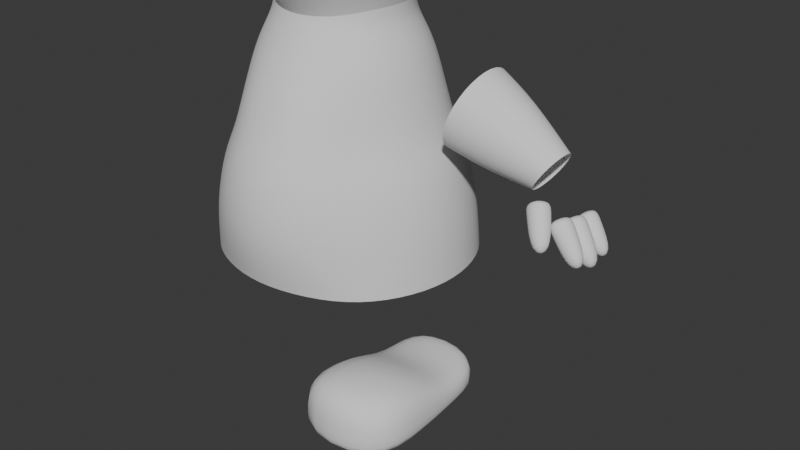 # Source: TETEC2_Tubby.blend  (saved by Blender 4.2.66; exported with 4.5.12 LTS)
import bpy
from mathutils import Matrix  # noqa: F401  (used for matrix-valued properties, if any)

bpy.ops.wm.read_factory_settings(use_empty=True)
scene = bpy.context.scene
scene.name = 'Scene'

# ---- collections
col_corpo = bpy.data.collections.new('Corpo'); scene.collection.children.link(col_corpo)
col_ref = bpy.data.collections.new('Ref'); scene.collection.children.link(col_ref)

# ---- world
world_world = bpy.data.worlds.new('World'); scene.world = world_world
world_world.use_nodes = True; world_world.node_tree.nodes.clear()
_N = world_world.node_tree.nodes; _L = world_world.node_tree.links
n0 = _N.new('ShaderNodeOutputWorld'); n0.name = 'World Output'; n0.location = (300, 300)
n1 = _N.new('ShaderNodeBackground'); n1.name = 'Background'; n1.location = (10, 300)
n1.inputs[0].default_value = (0.05088, 0.05088, 0.05088, 1.0)
_L.new(n1.outputs[0], n0.inputs[0])
n0.is_active_output = True
world_world.color = (0.05088, 0.05088, 0.05088)
world_world.sun_shadow_jitter_overblur = 0.0

# ---- meshes
me_circle = bpy.data.meshes.new('Circle')
me_circle.from_pydata([(0.0, 0.9646, -0.004491), (0.0, -1.098, 0.02005), (0.3827, -0.9942, 0.01443), (0.7071, -0.7071, 0.0), (0.9239, -0.3827, 0.0), (1.0, 0.0, 0.0), (0.9239, 0.3827, 0.0), (0.7071, 0.7071, 0.0), (0.3827, 0.8799, -0.007217), (0.0, 0.8788, 0.3951), (0.0, -1.032, 0.4376), (0.3449, -0.9354, 0.4284), (0.6372, -0.6372, 0.4248), (0.8326, -0.3449, 0.4248), (0.9012, -9.097e-10, 0.4248), (0.8326, 0.3449, 0.4248), (0.6372, 0.6012, 0.4248), (0.3449, 0.8102, 0.4003), (0.0, 0.8324, 0.6094), (0.0, -0.9341, 0.6145), (0.3061, -0.8708, 0.6125), (0.5657, -0.5657, 0.598), (0.7391, -0.3061, 0.598), (0.8, -2.299e-08, 0.598), (0.7391, 0.3061, 0.598), (0.5657, 0.5657, 0.598), (0.3061, 0.7715, 0.6146), (0.0, 0.8429, -0.3945), (0.0, -0.9915, -0.3758), (0.4018, -0.8973, -0.3904), (0.7315, -0.7185, -0.394), (0.9518, -0.3889, -0.394), (1.029, 5.269e-08, -0.394), (0.9518, 0.3889, -0.394), (0.7315, 0.7185, -0.394), (0.4018, 0.7656, -0.3984), (0.0, 0.7123, 0.9565), (0.0, -0.785, 0.9674), (0.2726, -0.7428, 0.9654), (0.5036, -0.5036, 0.9618), (0.658, -0.2726, 0.9618), (0.7123, -8.201e-08, 0.9618), (0.658, 0.2726, 0.9618), (0.5036, 0.5036, 0.9618), (0.2726, 0.658, 0.9618), (0.0, 0.6376, 1.206), (0.0, -0.6376, 1.206), (0.244, -0.589, 1.211), (0.4508, -0.4508, 1.211), (0.589, -0.244, 1.211), (0.6376, -8.021e-08, 1.211), (0.589, 0.244, 1.211), (0.4508, 0.4508, 1.211), (0.244, 0.589, 1.211), (0.0, 0.5183, 1.409), (0.0, -0.5183, 1.409), (0.1984, -0.4789, 1.414), (0.3665, -0.3665, 1.414), (0.4789, -0.1984, 1.414), (0.5183, -7.361e-08, 1.414), (0.4789, 0.1984, 1.414), (0.3665, 0.3665, 1.414), (0.1984, 0.4789, 1.414), (0.0, 0.515, 1.528), (0.0, -0.4934, 1.476), (0.1971, -0.4542, 1.481), (0.3642, -0.3496, 1.504), (0.4758, -0.1971, 1.533), (0.515, -7.353e-08, 1.533), (0.4758, 0.1971, 1.533), (0.3642, 0.3642, 1.533), (0.1971, 0.4758, 1.533)], [], [(7, 16, 15, 6), (8, 17, 16, 7), (0, 9, 17, 8), (2, 11, 10, 1), (3, 12, 11, 2), (4, 13, 12, 3), (5, 14, 13, 4), (6, 15, 14, 5), (14, 23, 22, 13), (15, 24, 23, 14), (16, 25, 24, 15), (17, 26, 25, 16), (9, 18, 26, 17), (11, 20, 19, 10), (12, 21, 20, 11), (13, 22, 21, 12), (4, 31, 32, 5), (5, 32, 33, 6), (6, 33, 34, 7), (7, 34, 35, 8), (8, 35, 27, 0), (1, 28, 29, 2), (2, 29, 30, 3), (3, 30, 31, 4), (26, 44, 43, 25), (18, 36, 44, 26), (20, 38, 37, 19), (21, 39, 38, 20), (22, 40, 39, 21), (23, 41, 40, 22), (24, 42, 41, 23), (25, 43, 42, 24), (40, 49, 48, 39), (41, 50, 49, 40), (42, 51, 50, 41), (43, 52, 51, 42), (44, 53, 52, 43), (36, 45, 53, 44), (38, 47, 46, 37), (39, 48, 47, 38), (45, 54, 62, 53), (47, 56, 55, 46), (48, 57, 56, 47), (49, 58, 57, 48), (50, 59, 58, 49), (51, 60, 59, 50), (52, 61, 60, 51), (53, 62, 61, 52), (60, 69, 68, 59), (61, 70, 69, 60), (62, 71, 70, 61), (54, 63, 71, 62), (56, 65, 64, 55), (57, 66, 65, 56), (58, 67, 66, 57), (59, 68, 67, 58)])
me_circle.polygons.foreach_set('use_smooth', [True] * 56)
_uv = me_circle.uv_layers.new(name='UVMap')
_uv.uv.foreach_set('vector', [0.0, 0.0, 0.0, 0.0, 0.0, 0.0, 0.0, 0.0, 0.0, 0.0, 0.0, 0.0, 0.0, 0.0, 0.0, 0.0, 0.0, 0.0, 0.0, 0.0, 0.0, 0.0, 0.0, 0.0, 0.0, 0.0, 0.0, 0.0, 0.0, 0.0, 0.0, 0.0, 0.0, 0.0, 0.0, 0.0, 0.0, 0.0, 0.0, 0.0, 0.0, 0.0, 0.0, 0.0, 0.0, 0.0, 0.0, 0.0, 0.0, 0.0, 0.0, 0.0, 0.0, 0.0, 0.0, 0.0, 0.0, 0.0, 0.0, 0.0, 0.0, 0.0, 0.0, 0.0, 0.0, 0.0, 0.0, 0.0, 0.0, 0.0, 0.0, 0.0, 0.0, 0.0, 0.0, 0.0, 0.0, 0.0, 0.0, 0.0, 0.0, 0.0, 0.0, 0.0, 0.0, 0.0, 0.0, 0.0, 0.0, 0.0, 0.0, 0.0, 0.0, 0.0, 0.0, 0.0, 0.0, 0.0, 0.0, 0.0, 0.0, 0.0, 0.0, 0.0, 0.0, 0.0, 0.0, 0.0, 0.0, 0.0, 0.0, 0.0, 0.0, 0.0, 0.0, 0.0, 0.0, 0.0, 0.0, 0.0, 0.0, 0.0, 0.0, 0.0, 0.0, 0.0, 0.0, 0.0, 0.0, 0.0, 0.0, 0.0, 0.0, 0.0, 0.0, 0.0, 0.0, 0.0, 0.0, 0.0, 0.0, 0.0, 0.0, 0.0, 0.0, 0.0, 0.0, 0.0, 0.0, 0.0, 0.0, 0.0, 0.0, 0.0, 0.0, 0.0, 0.0, 0.0, 0.0, 0.0, 0.0, 0.0, 0.0, 0.0, 0.0, 0.0, 0.0, 0.0, 0.0, 0.0, 0.0, 0.0, 0.0, 0.0, 0.0, 0.0, 0.0, 0.0, 0.0, 0.0, 0.0, 0.0, 0.0, 0.0, 0.0, 0.0, 0.0, 0.0, 0.0, 0.0, 0.0, 0.0, 0.0, 0.0, 0.0, 0.0, 0.0, 0.0, 0.0, 0.0, 0.0, 0.0, 0.0, 0.0, 0.0, 0.0, 0.0, 0.0, 0.0, 0.0, 0.0, 0.0, 0.0, 0.0, 0.0, 0.0, 0.0, 0.0, 0.0, 0.0, 0.0, 0.0, 0.0, 0.0, 0.0, 0.0, 0.0, 0.0, 0.0, 0.0, 0.0, 0.0, 0.0, 0.0, 0.0, 0.0, 0.0, 0.0, 0.0, 0.0, 0.0, 0.0, 0.0, 0.0, 0.0, 0.0, 0.0, 0.0, 0.0, 0.0, 0.0, 0.0, 0.0, 0.0, 0.0, 0.0, 0.0, 0.0, 0.0, 0.0, 0.0, 0.0, 0.0, 0.0, 0.0, 0.0, 0.0, 0.0, 0.0, 0.0, 0.0, 0.0, 0.0, 0.0, 0.0, 0.0, 0.0, 0.0, 0.0, 0.0, 0.0, 0.0, 0.0, 0.0, 0.0, 0.0, 0.0, 0.0, 0.0, 0.0, 0.0, 0.0, 0.0, 0.0, 0.0, 0.0, 0.0, 0.0, 0.0, 0.0, 0.0, 0.0, 0.0, 0.0, 0.0, 0.0, 0.0, 0.0, 0.0, 0.0, 0.0, 0.0, 0.0, 0.0, 0.0, 0.0, 0.0, 0.0, 0.0, 0.0, 0.0, 0.0, 0.0, 0.0, 0.0, 0.0, 0.0, 0.0, 0.0, 0.0, 0.0, 0.0, 0.0, 0.0, 0.0, 0.0, 0.0, 0.0, 0.0, 0.0, 0.0, 0.0, 0.0, 0.0, 0.0, 0.0, 0.0, 0.0, 0.0, 0.0, 0.0, 0.0, 0.0, 0.0, 0.0, 0.0, 0.0, 0.0, 0.0, 0.0, 0.0, 0.0, 0.0, 0.0, 0.0, 0.0, 0.0, 0.0, 0.0, 0.0, 0.0, 0.0, 0.0, 0.0, 0.0, 0.0, 0.0, 0.0, 0.0, 0.0, 0.0, 0.0, 0.0, 0.0, 0.0, 0.0, 0.0, 0.0, 0.0, 0.0, 0.0, 0.0, 0.0, 0.0, 0.0, 0.0, 0.0, 0.0, 0.0, 0.0, 0.0, 0.0, 0.0, 0.0, 0.0, 0.0, 0.0, 0.0, 0.0, 0.0, 0.0, 0.0, 0.0, 0.0, 0.0, 0.0, 0.0, 0.0, 0.0, 0.0, 0.0, 0.0, 0.0, 0.0, 0.0, 0.0, 0.0, 0.0, 0.0, 0.0, 0.0, 0.0, 0.0, 0.0, 0.0, 0.0, 0.0, 0.0, 0.0, 0.0, 0.0, 0.0, 0.0, 0.0, 0.0, 0.0, 0.0, 0.0])
me_circle.update()
me_circle_002 = bpy.data.meshes.new('Circle.002')
me_circle_002.from_pydata([(0.009359, 1.582, -0.07357), (-0.7533, 1.266, -0.07357), (-1.069, 0.5037, -0.07357), (-0.7533, -0.259, -0.07357), (0.009359, -0.5749, -0.07357), (0.772, -0.259, -0.07357), (1.088, 0.5037, -0.07357), (0.772, 1.266, -0.07357), (0.009359, 1.582, -0.07357), (-0.7533, 1.266, -0.07357), (-1.069, 0.5037, -0.07357), (-0.7533, -0.259, -0.07357), (0.009359, -0.5749, -0.07357), (0.772, -0.259, -0.07357), (1.088, 0.5037, -0.07357), (0.772, 1.266, -0.07357), (-0.01905, 1.447, -0.9853), (-0.6864, 1.171, -0.9853), (-0.9628, 0.5037, -0.9853), (-0.6864, -0.1637, -0.9853), (-0.01905, -0.4401, -0.9853), (0.6483, -0.1637, -0.9853), (0.9247, 0.5037, -0.9853), (0.6483, 1.171, -0.9853), (-0.1082, 1.073, -2.169), (-0.5025, 0.9061, -2.088), (-0.6659, 0.5037, -2.055), (-0.5025, 0.1012, -2.088), (-0.1082, -0.06544, -2.169), (0.2861, 0.1012, -2.249), (0.4495, 0.5037, -2.282), (0.2861, 0.9061, -2.249)], [(1, 0), (2, 1), (3, 2), (4, 3), (5, 4), (6, 5), (7, 6), (0, 7)], [(15, 14, 22, 23), (13, 12, 20, 21), (11, 10, 18, 19), (9, 8, 16, 17), (8, 15, 23, 16), (14, 13, 21, 22), (12, 11, 19, 20), (10, 9, 17, 18), (22, 21, 29, 30), (20, 19, 27, 28), (18, 17, 25, 26), (23, 22, 30, 31), (21, 20, 28, 29), (19, 18, 26, 27), (17, 16, 24, 25), (16, 23, 31, 24)])
me_circle_002.polygons.foreach_set('use_smooth', [True] * 16)
_uv = me_circle_002.uv_layers.new(name='UVMap')
_uv.uv.foreach_set('vector', [0.0, 0.0, 0.0, 0.0, 0.0, 0.0, 0.0, 0.0, 0.0, 0.0, 0.0, 0.0, 0.0, 0.0, 0.0, 0.0, 0.0, 0.0, 0.0, 0.0, 0.0, 0.0, 0.0, 0.0, 0.0, 0.0, 0.0, 0.0, 0.0, 0.0, 0.0, 0.0, 0.0, 0.0, 0.0, 0.0, 0.0, 0.0, 0.0, 0.0, 0.0, 0.0, 0.0, 0.0, 0.0, 0.0, 0.0, 0.0, 0.0, 0.0, 0.0, 0.0, 0.0, 0.0, 0.0, 0.0, 0.0, 0.0, 0.0, 0.0, 0.0, 0.0, 0.0, 0.0, 0.0, 0.0, 0.0, 0.0, 0.0, 0.0, 0.0, 0.0, 0.0, 0.0, 0.0, 0.0, 0.0, 0.0, 0.0, 0.0, 0.0, 0.0, 0.0, 0.0, 0.0, 0.0, 0.0, 0.0, 0.0, 0.0, 0.0, 0.0, 0.0, 0.0, 0.0, 0.0, 0.0, 0.0, 0.0, 0.0, 0.0, 0.0, 0.0, 0.0, 0.0, 0.0, 0.0, 0.0, 0.0, 0.0, 0.0, 0.0, 0.0, 0.0, 0.0, 0.0, 0.0, 0.0, 0.0, 0.0, 0.0, 0.0, 0.0, 0.0, 0.0, 0.0, 0.0, 0.0])
me_circle_002.update()
me_cube_001 = bpy.data.meshes.new('Cube.001')
me_cube_001.from_pydata([(-1.0, -1.331, -1.331), (-1.0, -1.331, 1.331), (-1.0, 1.331, -1.331), (-1.0, 1.331, 1.331), (4.438, -1.0, -1.0), (4.438, -1.0, 1.0), (4.438, 1.0, -1.0), (4.438, 1.0, 1.0), (0.3526, 1.249, -1.249), (0.3526, 1.249, 1.249), (0.3526, -1.249, -1.249), (0.3526, -1.249, 1.249)], [], [(0, 1, 3, 2), (8, 9, 7, 6), (6, 7, 5, 4), (10, 11, 1, 0), (8, 6, 4, 10), (9, 3, 1, 11), (7, 9, 11, 5), (2, 8, 10, 0), (4, 5, 11, 10), (2, 3, 9, 8)])
me_cube_001.polygons.foreach_set('use_smooth', [True] * 10)
_uv = me_cube_001.uv_layers.new(name='UVMap')
_uv.uv.foreach_set('vector', [0.375, 0.0, 0.625, 0.0, 0.625, 0.25, 0.375, 0.25, 0.375, 0.3122, 0.625, 0.3122, 0.625, 0.5, 0.375, 0.5, 0.375, 0.5, 0.625, 0.5, 0.625, 0.75, 0.375, 0.75, 0.375, 0.9378, 0.625, 0.9378, 0.625, 1.0, 0.375, 1.0, 0.1872, 0.5, 0.375, 0.5, 0.375, 0.75, 0.1872, 0.75, 0.8128, 0.5, 0.875, 0.5, 0.875, 0.75, 0.8128, 0.75, 0.625, 0.5, 0.8128, 0.5, 0.8128, 0.75, 0.625, 0.75, 0.125, 0.5, 0.1872, 0.5, 0.1872, 0.75, 0.125, 0.75, 0.375, 0.75, 0.625, 0.75, 0.625, 0.9378, 0.375, 0.9378, 0.375, 0.25, 0.625, 0.25, 0.625, 0.3122, 0.375, 0.3122])
me_cube_001.update()
me_cube_002 = bpy.data.meshes.new('Cube.002')
me_cube_002.from_pydata([(-1.0, -1.331, -1.331), (-1.0, -1.331, 1.331), (-1.0, 1.331, -1.331), (-1.0, 1.331, 1.331), (4.438, -1.0, -1.0), (4.438, -1.0, 1.0), (4.438, 1.0, -1.0), (4.438, 1.0, 1.0), (0.3526, 1.249, -1.249), (0.3526, 1.249, 1.249), (0.3526, -1.249, -1.249), (0.3526, -1.249, 1.249)], [], [(0, 1, 3, 2), (8, 9, 7, 6), (6, 7, 5, 4), (10, 11, 1, 0), (8, 6, 4, 10), (9, 3, 1, 11), (7, 9, 11, 5), (2, 8, 10, 0), (4, 5, 11, 10), (2, 3, 9, 8)])
me_cube_002.polygons.foreach_set('use_smooth', [True] * 10)
_uv = me_cube_002.uv_layers.new(name='UVMap')
_uv.uv.foreach_set('vector', [0.375, 0.0, 0.625, 0.0, 0.625, 0.25, 0.375, 0.25, 0.375, 0.3122, 0.625, 0.3122, 0.625, 0.5, 0.375, 0.5, 0.375, 0.5, 0.625, 0.5, 0.625, 0.75, 0.375, 0.75, 0.375, 0.9378, 0.625, 0.9378, 0.625, 1.0, 0.375, 1.0, 0.1872, 0.5, 0.375, 0.5, 0.375, 0.75, 0.1872, 0.75, 0.8128, 0.5, 0.875, 0.5, 0.875, 0.75, 0.8128, 0.75, 0.625, 0.5, 0.8128, 0.5, 0.8128, 0.75, 0.625, 0.75, 0.125, 0.5, 0.1872, 0.5, 0.1872, 0.75, 0.125, 0.75, 0.375, 0.75, 0.625, 0.75, 0.625, 0.9378, 0.375, 0.9378, 0.375, 0.25, 0.625, 0.25, 0.625, 0.3122, 0.375, 0.3122])
me_cube_002.update()
me_cube_003 = bpy.data.meshes.new('Cube.003')
me_cube_003.from_pydata([(-1.0, -1.331, -1.331), (-1.0, -1.331, 1.331), (-1.0, 1.331, -1.331), (-1.0, 1.331, 1.331), (4.438, -1.0, -1.0), (4.438, -1.0, 1.0), (4.438, 1.0, -1.0), (4.438, 1.0, 1.0), (0.3526, 1.249, -1.249), (0.3526, 1.249, 1.249), (0.3526, -1.249, -1.249), (0.3526, -1.249, 1.249)], [], [(0, 1, 3, 2), (8, 9, 7, 6), (6, 7, 5, 4), (10, 11, 1, 0), (8, 6, 4, 10), (9, 3, 1, 11), (7, 9, 11, 5), (2, 8, 10, 0), (4, 5, 11, 10), (2, 3, 9, 8)])
me_cube_003.polygons.foreach_set('use_smooth', [True] * 10)
_uv = me_cube_003.uv_layers.new(name='UVMap')
_uv.uv.foreach_set('vector', [0.375, 0.0, 0.625, 0.0, 0.625, 0.25, 0.375, 0.25, 0.375, 0.3122, 0.625, 0.3122, 0.625, 0.5, 0.375, 0.5, 0.375, 0.5, 0.625, 0.5, 0.625, 0.75, 0.375, 0.75, 0.375, 0.9378, 0.625, 0.9378, 0.625, 1.0, 0.375, 1.0, 0.1872, 0.5, 0.375, 0.5, 0.375, 0.75, 0.1872, 0.75, 0.8128, 0.5, 0.875, 0.5, 0.875, 0.75, 0.8128, 0.75, 0.625, 0.5, 0.8128, 0.5, 0.8128, 0.75, 0.625, 0.75, 0.125, 0.5, 0.1872, 0.5, 0.1872, 0.75, 0.125, 0.75, 0.375, 0.75, 0.625, 0.75, 0.625, 0.9378, 0.375, 0.9378, 0.375, 0.25, 0.625, 0.25, 0.625, 0.3122, 0.375, 0.3122])
me_cube_003.update()
me_cube_004 = bpy.data.meshes.new('Cube.004')
me_cube_004.from_pydata([(-1.0, -1.331, -1.331), (-1.0, -1.331, 1.331), (-1.0, 1.331, -1.331), (-1.0, 1.331, 1.331), (4.438, -1.0, -1.0), (4.438, -1.0, 1.0), (4.438, 1.0, -1.0), (4.438, 1.0, 1.0), (0.3526, 1.249, -1.249), (0.3526, 1.249, 1.249), (0.3526, -1.249, -1.249), (0.3526, -1.249, 1.249)], [], [(0, 1, 3, 2), (8, 9, 7, 6), (6, 7, 5, 4), (10, 11, 1, 0), (8, 6, 4, 10), (9, 3, 1, 11), (7, 9, 11, 5), (2, 8, 10, 0), (4, 5, 11, 10), (2, 3, 9, 8)])
me_cube_004.polygons.foreach_set('use_smooth', [True] * 10)
_uv = me_cube_004.uv_layers.new(name='UVMap')
_uv.uv.foreach_set('vector', [0.375, 0.0, 0.625, 0.0, 0.625, 0.25, 0.375, 0.25, 0.375, 0.3122, 0.625, 0.3122, 0.625, 0.5, 0.375, 0.5, 0.375, 0.5, 0.625, 0.5, 0.625, 0.75, 0.375, 0.75, 0.375, 0.9378, 0.625, 0.9378, 0.625, 1.0, 0.375, 1.0, 0.1872, 0.5, 0.375, 0.5, 0.375, 0.75, 0.1872, 0.75, 0.8128, 0.5, 0.875, 0.5, 0.875, 0.75, 0.8128, 0.75, 0.625, 0.5, 0.8128, 0.5, 0.8128, 0.75, 0.625, 0.75, 0.125, 0.5, 0.1872, 0.5, 0.1872, 0.75, 0.125, 0.75, 0.375, 0.75, 0.625, 0.75, 0.625, 0.9378, 0.375, 0.9378, 0.375, 0.25, 0.625, 0.25, 0.625, 0.3122, 0.375, 0.3122])
me_cube_004.update()
me_cube_005 = bpy.data.meshes.new('Cube.005')
me_cube_005.from_pydata([(-0.799, -2.3, -0.331), (-0.799, -2.263, 0.902), (-1.0, 1.0, -1.0), (-1.0, 1.0, 1.0), (0.799, -2.3, -0.331), (0.799, -2.263, 0.902), (1.0, 1.0, -1.0), (1.0, 1.0, 1.0), (-0.799, -2.263, 0.5118), (-1.0, 1.0, 0.5116), (1.0, 1.0, 0.5116), (0.799, -2.263, 0.5118), (-1.0, -0.375, -1.0), (-1.0, -0.375, 1.0), (0.8625, -0.3887, -1.0), (0.8625, -0.3887, 1.0), (0.8625, -0.3887, 0.5116), (-1.0, -0.375, 0.5116), (-0.8989, -1.224, 0.01558), (0.7752, -1.334, 0.9486), (0.7752, -1.334, 0.5096), (-0.8989, -1.348, 0.9486), (0.7752, -1.21, 0.01558), (-0.8989, -1.348, 0.5096)], [], [(17, 13, 3, 9), (9, 3, 7, 10), (20, 19, 5, 11), (11, 5, 1, 8), (18, 22, 4, 0), (19, 21, 1, 5), (4, 11, 8, 0), (22, 20, 11, 4), (2, 9, 10, 6), (12, 17, 9, 2), (18, 23, 17, 12), (6, 10, 16, 14), (7, 3, 13, 15), (2, 6, 14, 12), (10, 7, 15, 16), (23, 21, 13, 17), (8, 1, 21, 23), (0, 8, 23, 18), (14, 16, 20, 22), (15, 13, 21, 19), (12, 14, 22, 18), (16, 15, 19, 20)])
me_cube_005.polygons.foreach_set('use_smooth', [True] * 22)
_uv = me_cube_005.uv_layers.new(name='UVMap')
_uv.uv.foreach_set('vector', [0.564, 0.07812, 0.625, 0.07812, 0.625, 0.25, 0.564, 0.25, 0.564, 0.25, 0.625, 0.25, 0.625, 0.5, 0.564, 0.5, 0.564, 0.7094, 0.625, 0.7094, 0.625, 0.75, 0.564, 0.75, 0.564, 0.75, 0.625, 0.75, 0.625, 1.0, 0.564, 1.0, 0.125, 0.7094, 0.375, 0.7094, 0.375, 0.75, 0.125, 0.75, 0.625, 0.7094, 0.875, 0.7094, 0.875, 0.75, 0.625, 0.75, 0.375, 0.75, 0.564, 0.75, 0.564, 1.0, 0.375, 1.0, 0.375, 0.7094, 0.564, 0.7094, 0.564, 0.75, 0.375, 0.75, 0.375, 0.25, 0.564, 0.25, 0.564, 0.5, 0.375, 0.5, 0.375, 0.07812, 0.564, 0.07812, 0.564, 0.25, 0.375, 0.25, 0.375, 0.04056, 0.564, 0.04056, 0.564, 0.07812, 0.375, 0.07812, 0.375, 0.5, 0.564, 0.5, 0.564, 0.6719, 0.375, 0.6719, 0.625, 0.5, 0.875, 0.5, 0.875, 0.6719, 0.625, 0.6719, 0.125, 0.5, 0.375, 0.5, 0.375, 0.6719, 0.125, 0.6719, 0.564, 0.5, 0.625, 0.5, 0.625, 0.6719, 0.564, 0.6719, 0.564, 0.04056, 0.625, 0.04056, 0.625, 0.07812, 0.564, 0.07812, 0.564, 0.0, 0.625, 0.0, 0.625, 0.04056, 0.564, 0.04056, 0.375, 0.0, 0.564, 0.0, 0.564, 0.04056, 0.375, 0.04056, 0.375, 0.6719, 0.564, 0.6719, 0.564, 0.7094, 0.375, 0.7094, 0.625, 0.6719, 0.875, 0.6719, 0.875, 0.7094, 0.625, 0.7094, 0.125, 0.6719, 0.375, 0.6719, 0.375, 0.7094, 0.125, 0.7094, 0.564, 0.6719, 0.625, 0.6719, 0.625, 0.7094, 0.564, 0.7094])
me_cube_005.update()

# ---- objects
ob_tronco = bpy.data.objects.new('Tronco', me_circle)
ob_antebra_o = bpy.data.objects.new('Antebraço', me_circle_002)
ob_dedo_1 = bpy.data.objects.new('Dedo_1', me_cube_001)
ob_dedo_2 = bpy.data.objects.new('Dedo_2', me_cube_002)
ob_dedo_3 = bpy.data.objects.new('Dedo_3', me_cube_003)
ob_dedo_pol = bpy.data.objects.new('Dedo_Pol', me_cube_004)
ob_p__d = bpy.data.objects.new('Pé D', me_cube_005)
ob_ref_f = bpy.data.objects.new('Ref_F', None)
ob_ref_l = bpy.data.objects.new('Ref_L', None)

# ---- transforms, parenting, visibility, modifiers, constraints
ob_tronco.location = (0.0, 0.0, 0.4128)
ob_tronco.scale = (0.244, 0.244, 0.244)
_m = ob_tronco.modifiers.new('Mirror', 'MIRROR')
_m.use_clip = True
_m = ob_tronco.modifiers.new('Subdivision', 'SUBSURF')
ob_antebra_o.location = (0.2446, -8.407e-08, 0.6257)
ob_antebra_o.rotation_euler = (2.358e-07, -1.199, -3.449e-07)
ob_antebra_o.scale = (0.08158, 0.08158, 0.08158)
_m = ob_antebra_o.modifiers.new('Subdivision', 'SUBSURF')
ob_dedo_1.location = (0.456, 0.00224, 0.4836)
ob_dedo_1.rotation_euler = (-0.4089, 0.8528, -0.3154)
ob_dedo_1.scale = (0.01696, 0.01696, 0.01696)
_m = ob_dedo_1.modifiers.new('Subdivision', 'SUBSURF')
ob_dedo_2.location = (0.456, 0.04362, 0.4704)
ob_dedo_2.rotation_euler = (-0.4089, 0.8528, -0.3154)
ob_dedo_2.scale = (0.01766, 0.01766, 0.01766)
_m = ob_dedo_2.modifiers.new('Subdivision', 'SUBSURF')
ob_dedo_3.location = (0.456, 0.08413, 0.466)
ob_dedo_3.rotation_euler = (-0.323, 0.8691, -0.2503)
ob_dedo_3.scale = (0.01575, 0.01575, 0.01575)
_m = ob_dedo_3.modifiers.new('Subdivision', 'SUBSURF')
ob_dedo_pol.location = (0.4211, -0.01502, 0.5092)
ob_dedo_pol.rotation_euler = (-0.4089, 0.8528, -0.8563)
ob_dedo_pol.scale = (0.01696, 0.01696, 0.01696)
_m = ob_dedo_pol.modifiers.new('Subdivision', 'SUBSURF')
ob_p__d.location = (0.1245, -0.0989, 0.06162)
ob_p__d.scale = (-0.1107, -0.1107, -0.06661)
_m = ob_p__d.modifiers.new('Subdivision', 'SUBSURF')
_m.levels = 2
ob_ref_f.location = (0.02209, -9.559e-08, 0.7114)
ob_ref_f.rotation_euler = (1.571, -0.0, -0.0)
ob_ref_f.scale = (0.3, 0.3, 0.3)
ob_ref_f.empty_display_type = 'IMAGE'
ob_ref_f.empty_display_size = 5.0
ob_ref_f.empty_image_depth = 'BACK'
ob_ref_f.use_empty_image_alpha = True
ob_ref_f.color = (1.0, 1.0, 1.0, 0.1969)
ob_ref_l.location = (-1.577e-16, -0.003652, 0.7103)
ob_ref_l.rotation_euler = (1.571, -0.0, -1.571)
ob_ref_l.scale = (0.3, 0.3, 0.3)
ob_ref_l.empty_display_type = 'IMAGE'
ob_ref_l.empty_display_size = 5.0
ob_ref_l.empty_image_depth = 'BACK'
ob_ref_l.use_empty_image_alpha = True
ob_ref_l.color = (1.0, 1.0, 1.0, 0.4409)

# ---- collection membership
col_corpo.objects.link(ob_tronco)
col_corpo.objects.link(ob_antebra_o)
col_corpo.objects.link(ob_dedo_1)
col_corpo.objects.link(ob_dedo_2)
col_corpo.objects.link(ob_dedo_3)
col_corpo.objects.link(ob_dedo_pol)
col_corpo.objects.link(ob_p__d)
col_ref.objects.link(ob_ref_f)
col_ref.objects.link(ob_ref_l)

# ---- scene / render settings (as saved in the file)
scene.frame_start = 1; scene.frame_end = 250; scene.frame_set(1)
scene.render.engine = 'BLENDER_EEVEE_NEXT'
bpy.context.view_layer.update()

# ---- added for rendering (the .blend has no active camera and no usable light): camera, sun
cam_auto = bpy.data.cameras.new('AutoCamera')
cam_auto.lens = 50.0
cam_auto.sensor_width = 36.0
cam_auto.clip_end = 1000.0
ob_auto_camera = bpy.data.objects.new('AutoCamera', cam_auto)
scene.collection.objects.link(ob_auto_camera)
ob_auto_camera.location = (1.26182, -1.36712, 1.29155)
ob_auto_camera.rotation_euler = (1.09748, -7.21219e-08, 0.694738)
scene.camera = ob_auto_camera
light_auto_sun = bpy.data.lights.new('AutoSun', 'SUN')
light_auto_sun.energy = 3.0
light_auto_sun.angle = 0.0523599
ob_auto_sun = bpy.data.objects.new('AutoSun', light_auto_sun)
scene.collection.objects.link(ob_auto_sun)
ob_auto_sun.rotation_euler = (0.872665, 0.174533, 0.523599)
bpy.context.view_layer.update()
